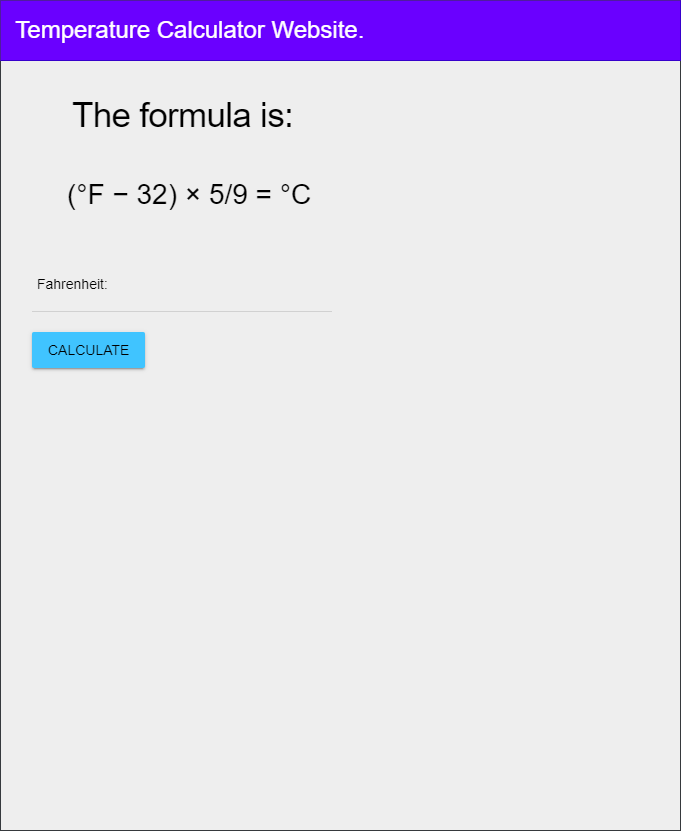

The diagram above was exported from draw.io. Its source (the exported page's mxGraphModel, read from the mxfile embedded in the PNG):
<mxGraphModel dx="2553" dy="1110" grid="1" gridSize="10" guides="1" tooltips="1" connect="1" arrows="1" fold="1" page="1" pageScale="1" pageWidth="850" pageHeight="1100" math="0" shadow="0">
  <root>
    <mxCell id="0" />
    <mxCell id="1" parent="0" />
    <mxCell id="4" value="" style="verticalLabelPosition=bottom;verticalAlign=top;html=1;shape=mxgraph.basic.rect;fillColor2=none;strokeWidth=1;size=20;indent=5;fillColor=#eeeeee;strokeColor=#36393d;" parent="1" vertex="1">
      <mxGeometry x="90" y="80" width="680" height="830" as="geometry" />
    </mxCell>
    <mxCell id="5" value="&lt;p style=&quot;line-height: 1.2&quot;&gt;&lt;font style=&quot;font-size: 24px&quot;&gt;&amp;nbsp; Temperature Calculator Website.&lt;/font&gt;&lt;/p&gt;" style="shape=partialRectangle;whiteSpace=wrap;html=1;top=0;left=0;fillColor=#6a00ff;align=left;fontColor=#ffffff;strokeColor=#3700CC;" vertex="1" parent="1">
      <mxGeometry x="90" y="80" width="680" height="60" as="geometry" />
    </mxCell>
    <mxCell id="10" value="&lt;h2 style=&quot;padding: 0px ; font-family: &amp;#34;roboto&amp;#34; , &amp;#34;helvetica&amp;#34; , &amp;#34;arial&amp;#34; , sans-serif ; font-weight: 400 ; font-size: 28px ; line-height: 48px ; margin: 24px 0px 24px 30px ; font-style: normal ; letter-spacing: normal ; text-indent: 0px ; text-transform: none ; word-spacing: 0px&quot;&gt;&lt;font color=&quot;#000000&quot;&gt;(°F − 32) × 5/9 = °C&lt;/font&gt;&lt;/h2&gt;" style="text;whiteSpace=wrap;html=1;fontSize=25;" vertex="1" parent="1">
      <mxGeometry x="125" y="220" width="300" height="110" as="geometry" />
    </mxCell>
    <mxCell id="11" value="&lt;h1 style=&quot;padding: 0px ; font-size: 35px ; line-height: 1.35 ; letter-spacing: -0.02em ; margin: 24px 0px 24px 40px ; font-family: &amp;#34;roboto&amp;#34; , &amp;#34;helvetica&amp;#34; , &amp;#34;arial&amp;#34; , sans-serif ; font-weight: 400 ; font-style: normal ; text-indent: 0px ; text-transform: none ; word-spacing: 0px&quot;&gt;&lt;font color=&quot;#000000&quot;&gt;The formula is:&lt;/font&gt;&lt;/h1&gt;" style="text;whiteSpace=wrap;html=1;fontSize=25;" vertex="1" parent="1">
      <mxGeometry x="120" y="140" width="290" height="110" as="geometry" />
    </mxCell>
    <mxCell id="13" value="&lt;span style=&quot;font-family: &amp;#34;helvetica&amp;#34; , &amp;#34;arial&amp;#34; , sans-serif ; font-size: 14px ; font-style: normal ; font-weight: 400 ; letter-spacing: normal ; text-indent: 0px ; text-transform: none ; word-spacing: 0px ; display: inline ; float: none&quot;&gt;&lt;font color=&quot;#000000&quot;&gt;Fahrenheit:&lt;/font&gt;&lt;/span&gt;" style="text;whiteSpace=wrap;html=1;fontSize=24;" vertex="1" parent="1">
      <mxGeometry x="125" y="340" width="100" height="50" as="geometry" />
    </mxCell>
    <mxCell id="14" value="&lt;form action=&quot;https://ics2o-unit3-04-html.evgeny-vovk.repl.co/&quot; style=&quot;text-indent: 0px&quot;&gt;&lt;div class=&quot;mdl-textfield mdl-js-textfield is-upgraded&quot; style=&quot;position: relative ; display: inline-block ; box-sizing: border-box ; width: 300px ; max-width: 100% ; margin: 0px ; padding: 20px 0px&quot;&gt;&lt;font color=&quot;#000000&quot;&gt;&lt;br&gt;&lt;br&gt;&lt;input class=&quot;mdl-textfield__input&quot; type=&quot;text&quot; pattern=&quot;-?[0-9]*(\.[0-9]+)?&quot; id=&quot;fahrenheit&quot; style=&quot;font-family: &amp;#34;helvetica&amp;#34; , &amp;#34;arial&amp;#34; , sans-serif ; font-size: 16px ; font-style: normal ; font-weight: 400 ; letter-spacing: normal ; text-transform: none ; word-spacing: 0px ; border-top: none ; border-right: none ; border-left: none ; border-bottom: 1px solid rgba(0 , 0 , 0 , 0.12) ; display: block ; margin: 0px ; padding: 4px 0px ; width: 300px ; background: 0px 0px ; text-align: left&quot;&gt;&lt;label class=&quot;mdl-textfield__label&quot; style=&quot;font-family: &amp;#34;helvetica&amp;#34; , &amp;#34;arial&amp;#34; , sans-serif ; font-size: 16px ; font-style: normal ; font-weight: 400 ; letter-spacing: normal ; text-transform: none ; word-spacing: 0px ; position: absolute ; display: block ; width: 300px ; overflow: hidden ; text-align: left&quot;&gt;&lt;br&gt;&lt;/label&gt;&lt;span class=&quot;mdl-textfield__error&quot; style=&quot;font-family: &amp;#34;helvetica&amp;#34; , &amp;#34;arial&amp;#34; , sans-serif ; font-size: 12px ; font-style: normal ; font-weight: 400 ; letter-spacing: normal ; text-transform: none ; word-spacing: 0px ; position: absolute ; margin-top: 3px ; visibility: hidden ; display: block&quot;&gt;&lt;/span&gt;&lt;/font&gt;&lt;/div&gt;&lt;/form&gt;&lt;font color=&quot;#000000&quot;&gt;&lt;button class=&quot;mdl-button mdl-js-button mdl-button--raised mdl-js-ripple-effect mdl-button--accent&quot; style=&quot;background: rgb(64 , 196 , 255) ; border: none ; border-radius: 2px ; position: relative ; height: 36px ; margin: 0px ; min-width: 64px ; padding: 0px 16px ; display: inline-block ; font-family: &amp;#34;roboto&amp;#34; , &amp;#34;helvetica&amp;#34; , &amp;#34;arial&amp;#34; , sans-serif ; font-size: 14px ; font-weight: 500 ; text-transform: uppercase ; letter-spacing: 0px ; overflow: hidden ; transition: all 0.2s cubic-bezier(0.4 , 0 , 1 , 1) 0s , all 0.2s cubic-bezier(0.4 , 0 , 0.2 , 1) 0s , all 0.2s cubic-bezier(0.4 , 0 , 0.2 , 1) 0s ; outline: none ; cursor: pointer ; text-decoration: none ; text-align: center ; line-height: 36px ; vertical-align: middle ; box-shadow: rgba(0 , 0 , 0 , 0.14) 0px 2px 2px 0px , rgba(0 , 0 , 0 , 0.2) 0px 3px 1px -2px , rgba(0 , 0 , 0 , 0.12) 0px 1px 5px 0px&quot;&gt;CALCULATE&lt;span class=&quot;mdl-button__ripple-container&quot; style=&quot;display: block ; height: 36px ; left: 0px ; position: absolute ; top: 0px ; width: 113.438px ; z-index: 0 ; overflow: hidden&quot;&gt;&lt;span class=&quot;mdl-ripple&quot; style=&quot;background: rgb(66 , 66 , 66) ; border-radius: 50% ; height: 50px ; left: 0px ; opacity: 0 ; position: absolute ; top: 0px ; transform: translate(-50% , -50%) ; width: 50px ; overflow: hidden&quot;&gt;&lt;/span&gt;&lt;/span&gt;&lt;/button&gt;&lt;span style=&quot;font-family: &amp;#34;helvetica&amp;#34; , &amp;#34;arial&amp;#34; , sans-serif ; font-size: 14px ; font-style: normal ; font-weight: 400 ; letter-spacing: normal ; text-indent: 0px ; text-transform: none ; word-spacing: 0px ; display: inline ; float: none&quot;&gt;&lt;/span&gt;&lt;/font&gt;" style="text;whiteSpace=wrap;html=1;fontSize=24;" vertex="1" parent="1">
      <mxGeometry x="120" y="280" width="330" height="150" as="geometry" />
    </mxCell>
  </root>
</mxGraphModel>